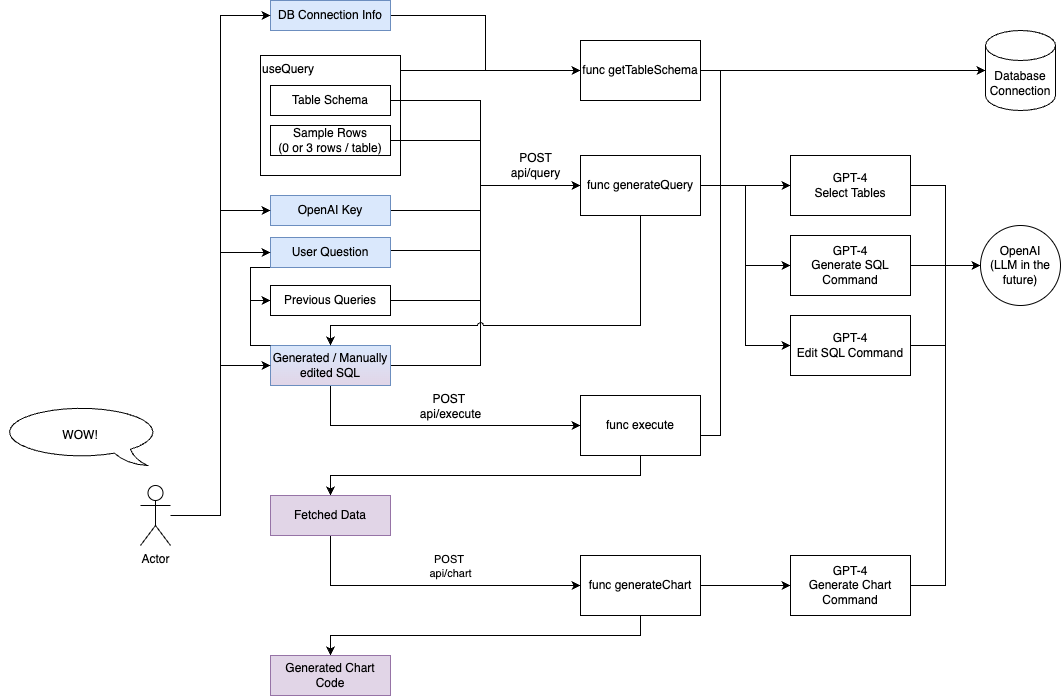

The diagram above was exported from draw.io. Its source (the exported page's mxGraphModel, read from the mxfile embedded in the PNG):
<mxGraphModel dx="2311" dy="911" grid="1" gridSize="10" guides="1" tooltips="1" connect="1" arrows="1" fold="1" page="1" pageScale="1" pageWidth="850" pageHeight="1100" math="0" shadow="0">
  <root>
    <mxCell id="0" />
    <mxCell id="1" parent="0" />
    <mxCell id="VTy-Ad7N_aKbIVixhO-T-38" style="edgeStyle=orthogonalEdgeStyle;rounded=0;orthogonalLoop=1;jettySize=auto;html=1;entryX=0;entryY=0.5;entryDx=0;entryDy=0;startArrow=none;startFill=0;" edge="1" parent="1" source="VTy-Ad7N_aKbIVixhO-T-29" target="VTy-Ad7N_aKbIVixhO-T-24">
      <mxGeometry relative="1" as="geometry">
        <Array as="points">
          <mxPoint x="190" y="115" />
          <mxPoint x="190" y="115" />
        </Array>
      </mxGeometry>
    </mxCell>
    <mxCell id="VTy-Ad7N_aKbIVixhO-T-29" value="useQuery" style="rounded=0;whiteSpace=wrap;html=1;verticalAlign=top;align=left;" vertex="1" parent="1">
      <mxGeometry x="30" y="100" width="140" height="120" as="geometry" />
    </mxCell>
    <mxCell id="VTy-Ad7N_aKbIVixhO-T-7" style="edgeStyle=orthogonalEdgeStyle;rounded=0;orthogonalLoop=1;jettySize=auto;html=1;entryX=0;entryY=0.5;entryDx=0;entryDy=0;" edge="1" parent="1" source="VTy-Ad7N_aKbIVixhO-T-1" target="VTy-Ad7N_aKbIVixhO-T-3">
      <mxGeometry relative="1" as="geometry" />
    </mxCell>
    <mxCell id="VTy-Ad7N_aKbIVixhO-T-8" style="edgeStyle=orthogonalEdgeStyle;rounded=0;orthogonalLoop=1;jettySize=auto;html=1;entryX=0;entryY=0.5;entryDx=0;entryDy=0;" edge="1" parent="1" source="VTy-Ad7N_aKbIVixhO-T-1" target="VTy-Ad7N_aKbIVixhO-T-4">
      <mxGeometry relative="1" as="geometry" />
    </mxCell>
    <mxCell id="VTy-Ad7N_aKbIVixhO-T-9" style="edgeStyle=orthogonalEdgeStyle;rounded=0;orthogonalLoop=1;jettySize=auto;html=1;entryX=0;entryY=0.5;entryDx=0;entryDy=0;startArrow=none;startFill=0;" edge="1" parent="1" source="VTy-Ad7N_aKbIVixhO-T-1" target="VTy-Ad7N_aKbIVixhO-T-5">
      <mxGeometry relative="1" as="geometry" />
    </mxCell>
    <mxCell id="VTy-Ad7N_aKbIVixhO-T-1" value="func generateQuery" style="rounded=0;whiteSpace=wrap;html=1;" vertex="1" parent="1">
      <mxGeometry x="350" y="200" width="120" height="60" as="geometry" />
    </mxCell>
    <mxCell id="VTy-Ad7N_aKbIVixhO-T-61" style="edgeStyle=orthogonalEdgeStyle;rounded=0;orthogonalLoop=1;jettySize=auto;html=1;entryX=0.5;entryY=0;entryDx=0;entryDy=0;" edge="1" parent="1" source="VTy-Ad7N_aKbIVixhO-T-2" target="VTy-Ad7N_aKbIVixhO-T-60">
      <mxGeometry relative="1" as="geometry">
        <Array as="points">
          <mxPoint x="410" y="520" />
          <mxPoint x="100" y="520" />
        </Array>
      </mxGeometry>
    </mxCell>
    <mxCell id="VTy-Ad7N_aKbIVixhO-T-2" value="func execute" style="rounded=0;whiteSpace=wrap;html=1;" vertex="1" parent="1">
      <mxGeometry x="350" y="440" width="120" height="60" as="geometry" />
    </mxCell>
    <mxCell id="VTy-Ad7N_aKbIVixhO-T-55" style="edgeStyle=orthogonalEdgeStyle;rounded=0;orthogonalLoop=1;jettySize=auto;html=1;entryX=0;entryY=0.5;entryDx=0;entryDy=0;" edge="1" parent="1" source="VTy-Ad7N_aKbIVixhO-T-3" target="VTy-Ad7N_aKbIVixhO-T-54">
      <mxGeometry relative="1" as="geometry" />
    </mxCell>
    <mxCell id="VTy-Ad7N_aKbIVixhO-T-3" value="GPT-4&lt;br&gt;Select Tables" style="rounded=0;whiteSpace=wrap;html=1;" vertex="1" parent="1">
      <mxGeometry x="560" y="200" width="120" height="60" as="geometry" />
    </mxCell>
    <mxCell id="VTy-Ad7N_aKbIVixhO-T-56" style="edgeStyle=orthogonalEdgeStyle;rounded=0;orthogonalLoop=1;jettySize=auto;html=1;entryX=0;entryY=0.5;entryDx=0;entryDy=0;" edge="1" parent="1" source="VTy-Ad7N_aKbIVixhO-T-4" target="VTy-Ad7N_aKbIVixhO-T-54">
      <mxGeometry relative="1" as="geometry" />
    </mxCell>
    <mxCell id="VTy-Ad7N_aKbIVixhO-T-4" value="GPT-4&lt;br&gt;Generate SQL Command" style="rounded=0;whiteSpace=wrap;html=1;" vertex="1" parent="1">
      <mxGeometry x="560" y="280" width="120" height="60" as="geometry" />
    </mxCell>
    <mxCell id="VTy-Ad7N_aKbIVixhO-T-57" style="edgeStyle=orthogonalEdgeStyle;rounded=0;orthogonalLoop=1;jettySize=auto;html=1;entryX=0;entryY=0.5;entryDx=0;entryDy=0;" edge="1" parent="1" source="VTy-Ad7N_aKbIVixhO-T-5" target="VTy-Ad7N_aKbIVixhO-T-54">
      <mxGeometry relative="1" as="geometry" />
    </mxCell>
    <mxCell id="VTy-Ad7N_aKbIVixhO-T-5" value="GPT-4&lt;br&gt;Edit SQL Command" style="rounded=0;whiteSpace=wrap;html=1;" vertex="1" parent="1">
      <mxGeometry x="560" y="360" width="120" height="60" as="geometry" />
    </mxCell>
    <mxCell id="VTy-Ad7N_aKbIVixhO-T-80" style="edgeStyle=orthogonalEdgeStyle;rounded=0;orthogonalLoop=1;jettySize=auto;html=1;entryX=0;entryY=0.5;entryDx=0;entryDy=0;" edge="1" parent="1" source="VTy-Ad7N_aKbIVixhO-T-10" target="VTy-Ad7N_aKbIVixhO-T-1">
      <mxGeometry relative="1" as="geometry">
        <Array as="points">
          <mxPoint x="250" y="295" />
          <mxPoint x="250" y="230" />
        </Array>
      </mxGeometry>
    </mxCell>
    <mxCell id="VTy-Ad7N_aKbIVixhO-T-82" style="edgeStyle=orthogonalEdgeStyle;rounded=0;orthogonalLoop=1;jettySize=auto;html=1;entryX=0;entryY=0.5;entryDx=0;entryDy=0;exitX=0;exitY=1;exitDx=0;exitDy=0;" edge="1" parent="1" source="VTy-Ad7N_aKbIVixhO-T-10" target="VTy-Ad7N_aKbIVixhO-T-12">
      <mxGeometry relative="1" as="geometry">
        <Array as="points">
          <mxPoint x="20" y="312" />
          <mxPoint x="20" y="345" />
        </Array>
      </mxGeometry>
    </mxCell>
    <mxCell id="VTy-Ad7N_aKbIVixhO-T-10" value="User Question" style="rounded=0;whiteSpace=wrap;html=1;fillColor=#dae8fc;strokeColor=#6c8ebf;" vertex="1" parent="1">
      <mxGeometry x="40" y="282" width="120" height="30" as="geometry" />
    </mxCell>
    <mxCell id="VTy-Ad7N_aKbIVixhO-T-19" style="edgeStyle=orthogonalEdgeStyle;rounded=0;orthogonalLoop=1;jettySize=auto;html=1;entryX=0;entryY=0.5;entryDx=0;entryDy=0;exitX=1;exitY=0.5;exitDx=0;exitDy=0;" edge="1" parent="1" source="VTy-Ad7N_aKbIVixhO-T-11" target="VTy-Ad7N_aKbIVixhO-T-1">
      <mxGeometry relative="1" as="geometry">
        <Array as="points">
          <mxPoint x="250" y="410" />
          <mxPoint x="250" y="230" />
        </Array>
      </mxGeometry>
    </mxCell>
    <mxCell id="VTy-Ad7N_aKbIVixhO-T-41" style="edgeStyle=orthogonalEdgeStyle;rounded=0;orthogonalLoop=1;jettySize=auto;html=1;entryX=0;entryY=0.5;entryDx=0;entryDy=0;" edge="1" parent="1" source="VTy-Ad7N_aKbIVixhO-T-11" target="VTy-Ad7N_aKbIVixhO-T-2">
      <mxGeometry relative="1" as="geometry">
        <Array as="points">
          <mxPoint x="100" y="470" />
        </Array>
      </mxGeometry>
    </mxCell>
    <mxCell id="VTy-Ad7N_aKbIVixhO-T-51" value="POST&amp;nbsp;&lt;br style=&quot;font-size: 12px;&quot;&gt;api/execute" style="edgeLabel;html=1;align=center;verticalAlign=middle;resizable=0;points=[];fontSize=12;" vertex="1" connectable="0" parent="VTy-Ad7N_aKbIVixhO-T-41">
      <mxGeometry y="1" relative="1" as="geometry">
        <mxPoint x="15" y="-19" as="offset" />
      </mxGeometry>
    </mxCell>
    <mxCell id="VTy-Ad7N_aKbIVixhO-T-11" value="Generated / Manually edited SQL" style="rounded=0;whiteSpace=wrap;html=1;fillColor=#dae8fc;strokeColor=#6c8ebf;gradientColor=#E1D5E7;" vertex="1" parent="1">
      <mxGeometry x="40" y="390" width="120" height="40" as="geometry" />
    </mxCell>
    <mxCell id="VTy-Ad7N_aKbIVixhO-T-81" style="edgeStyle=orthogonalEdgeStyle;rounded=0;orthogonalLoop=1;jettySize=auto;html=1;entryX=0;entryY=0.5;entryDx=0;entryDy=0;exitX=1;exitY=0.5;exitDx=0;exitDy=0;" edge="1" parent="1" source="VTy-Ad7N_aKbIVixhO-T-12" target="VTy-Ad7N_aKbIVixhO-T-1">
      <mxGeometry relative="1" as="geometry">
        <Array as="points">
          <mxPoint x="250" y="345" />
          <mxPoint x="250" y="230" />
        </Array>
      </mxGeometry>
    </mxCell>
    <mxCell id="VTy-Ad7N_aKbIVixhO-T-12" value="Previous Queries" style="rounded=0;whiteSpace=wrap;html=1;" vertex="1" parent="1">
      <mxGeometry x="40" y="330" width="120" height="30" as="geometry" />
    </mxCell>
    <mxCell id="VTy-Ad7N_aKbIVixhO-T-20" style="edgeStyle=orthogonalEdgeStyle;rounded=0;orthogonalLoop=1;jettySize=auto;html=1;entryX=0;entryY=0.5;entryDx=0;entryDy=0;" edge="1" parent="1" source="VTy-Ad7N_aKbIVixhO-T-13" target="VTy-Ad7N_aKbIVixhO-T-1">
      <mxGeometry relative="1" as="geometry">
        <Array as="points">
          <mxPoint x="250" y="145" />
          <mxPoint x="250" y="230" />
        </Array>
      </mxGeometry>
    </mxCell>
    <mxCell id="VTy-Ad7N_aKbIVixhO-T-13" value="Table Schema" style="rounded=0;whiteSpace=wrap;html=1;" vertex="1" parent="1">
      <mxGeometry x="40" y="130" width="120" height="30" as="geometry" />
    </mxCell>
    <mxCell id="VTy-Ad7N_aKbIVixhO-T-21" style="edgeStyle=orthogonalEdgeStyle;rounded=0;orthogonalLoop=1;jettySize=auto;html=1;entryX=0;entryY=0.5;entryDx=0;entryDy=0;" edge="1" parent="1" source="VTy-Ad7N_aKbIVixhO-T-14" target="VTy-Ad7N_aKbIVixhO-T-1">
      <mxGeometry relative="1" as="geometry">
        <Array as="points">
          <mxPoint x="250" y="185" />
          <mxPoint x="250" y="230" />
        </Array>
      </mxGeometry>
    </mxCell>
    <mxCell id="VTy-Ad7N_aKbIVixhO-T-14" value="Sample Rows &lt;br&gt;(0 or 3 rows / table)" style="rounded=0;whiteSpace=wrap;html=1;" vertex="1" parent="1">
      <mxGeometry x="40" y="170" width="120" height="30" as="geometry" />
    </mxCell>
    <mxCell id="VTy-Ad7N_aKbIVixhO-T-23" value="POST &lt;br&gt;api/query" style="text;html=1;align=center;verticalAlign=middle;resizable=0;points=[];autosize=1;strokeColor=none;fillColor=none;" vertex="1" parent="1">
      <mxGeometry x="270" y="190" width="70" height="40" as="geometry" />
    </mxCell>
    <mxCell id="VTy-Ad7N_aKbIVixhO-T-58" style="edgeStyle=orthogonalEdgeStyle;rounded=0;orthogonalLoop=1;jettySize=auto;html=1;" edge="1" parent="1" source="VTy-Ad7N_aKbIVixhO-T-24" target="VTy-Ad7N_aKbIVixhO-T-39">
      <mxGeometry relative="1" as="geometry" />
    </mxCell>
    <mxCell id="VTy-Ad7N_aKbIVixhO-T-24" value="func getTableSchema" style="rounded=0;whiteSpace=wrap;html=1;" vertex="1" parent="1">
      <mxGeometry x="350" y="85" width="120" height="60" as="geometry" />
    </mxCell>
    <mxCell id="VTy-Ad7N_aKbIVixhO-T-39" value="Database Connection" style="shape=cylinder3;whiteSpace=wrap;html=1;boundedLbl=1;backgroundOutline=1;size=15;" vertex="1" parent="1">
      <mxGeometry x="755" y="75" width="70" height="80" as="geometry" />
    </mxCell>
    <mxCell id="VTy-Ad7N_aKbIVixhO-T-45" style="edgeStyle=orthogonalEdgeStyle;rounded=0;orthogonalLoop=1;jettySize=auto;html=1;entryX=0;entryY=0.5;entryDx=0;entryDy=0;jumpStyle=arc;exitX=0;exitY=0;exitDx=0;exitDy=0;" edge="1" parent="1" source="VTy-Ad7N_aKbIVixhO-T-11" target="VTy-Ad7N_aKbIVixhO-T-12">
      <mxGeometry relative="1" as="geometry">
        <mxPoint x="40" y="400" as="sourcePoint" />
        <Array as="points">
          <mxPoint x="20" y="390" />
          <mxPoint x="20" y="345" />
        </Array>
      </mxGeometry>
    </mxCell>
    <mxCell id="VTy-Ad7N_aKbIVixhO-T-22" style="edgeStyle=orthogonalEdgeStyle;rounded=0;orthogonalLoop=1;jettySize=auto;html=1;entryX=0.5;entryY=0;entryDx=0;entryDy=0;jumpStyle=arc;exitX=0.5;exitY=1;exitDx=0;exitDy=0;" edge="1" parent="1" source="VTy-Ad7N_aKbIVixhO-T-1" target="VTy-Ad7N_aKbIVixhO-T-11">
      <mxGeometry relative="1" as="geometry">
        <Array as="points">
          <mxPoint x="410" y="370" />
          <mxPoint x="100" y="370" />
        </Array>
      </mxGeometry>
    </mxCell>
    <mxCell id="VTy-Ad7N_aKbIVixhO-T-54" value="OpenAI&lt;br&gt;(LLM in the future)" style="ellipse;whiteSpace=wrap;html=1;aspect=fixed;" vertex="1" parent="1">
      <mxGeometry x="750" y="270" width="80" height="80" as="geometry" />
    </mxCell>
    <mxCell id="VTy-Ad7N_aKbIVixhO-T-59" style="edgeStyle=orthogonalEdgeStyle;rounded=0;orthogonalLoop=1;jettySize=auto;html=1;entryX=0;entryY=0.5;entryDx=0;entryDy=0;entryPerimeter=0;jumpStyle=arc;" edge="1" parent="1" source="VTy-Ad7N_aKbIVixhO-T-2" target="VTy-Ad7N_aKbIVixhO-T-39">
      <mxGeometry relative="1" as="geometry">
        <Array as="points">
          <mxPoint x="490" y="480" />
          <mxPoint x="490" y="115" />
        </Array>
      </mxGeometry>
    </mxCell>
    <mxCell id="VTy-Ad7N_aKbIVixhO-T-66" style="edgeStyle=orthogonalEdgeStyle;rounded=0;orthogonalLoop=1;jettySize=auto;html=1;entryX=0;entryY=0.5;entryDx=0;entryDy=0;exitX=0.5;exitY=1;exitDx=0;exitDy=0;" edge="1" parent="1" source="VTy-Ad7N_aKbIVixhO-T-60" target="VTy-Ad7N_aKbIVixhO-T-62">
      <mxGeometry relative="1" as="geometry" />
    </mxCell>
    <mxCell id="VTy-Ad7N_aKbIVixhO-T-67" value="POST&amp;nbsp;&lt;br&gt;api/chart" style="edgeLabel;html=1;align=center;verticalAlign=middle;resizable=0;points=[];" vertex="1" connectable="0" parent="VTy-Ad7N_aKbIVixhO-T-66">
      <mxGeometry x="0.1306" y="-2" relative="1" as="geometry">
        <mxPoint y="-22" as="offset" />
      </mxGeometry>
    </mxCell>
    <mxCell id="VTy-Ad7N_aKbIVixhO-T-60" value="Fetched Data" style="rounded=0;whiteSpace=wrap;html=1;fillColor=#e1d5e7;strokeColor=#9673a6;" vertex="1" parent="1">
      <mxGeometry x="40" y="540" width="120" height="40" as="geometry" />
    </mxCell>
    <mxCell id="VTy-Ad7N_aKbIVixhO-T-65" style="edgeStyle=orthogonalEdgeStyle;rounded=0;orthogonalLoop=1;jettySize=auto;html=1;entryX=0;entryY=0.5;entryDx=0;entryDy=0;" edge="1" parent="1" source="VTy-Ad7N_aKbIVixhO-T-62" target="VTy-Ad7N_aKbIVixhO-T-63">
      <mxGeometry relative="1" as="geometry" />
    </mxCell>
    <mxCell id="VTy-Ad7N_aKbIVixhO-T-73" style="edgeStyle=orthogonalEdgeStyle;rounded=0;orthogonalLoop=1;jettySize=auto;html=1;entryX=0.5;entryY=0;entryDx=0;entryDy=0;" edge="1" parent="1" source="VTy-Ad7N_aKbIVixhO-T-62" target="VTy-Ad7N_aKbIVixhO-T-72">
      <mxGeometry relative="1" as="geometry">
        <Array as="points">
          <mxPoint x="410" y="680" />
          <mxPoint x="100" y="680" />
        </Array>
      </mxGeometry>
    </mxCell>
    <mxCell id="VTy-Ad7N_aKbIVixhO-T-62" value="func generateChart" style="rounded=0;whiteSpace=wrap;html=1;" vertex="1" parent="1">
      <mxGeometry x="350" y="600" width="120" height="60" as="geometry" />
    </mxCell>
    <mxCell id="VTy-Ad7N_aKbIVixhO-T-64" style="edgeStyle=orthogonalEdgeStyle;rounded=0;orthogonalLoop=1;jettySize=auto;html=1;entryX=0;entryY=0.5;entryDx=0;entryDy=0;" edge="1" parent="1" source="VTy-Ad7N_aKbIVixhO-T-63" target="VTy-Ad7N_aKbIVixhO-T-54">
      <mxGeometry relative="1" as="geometry" />
    </mxCell>
    <mxCell id="VTy-Ad7N_aKbIVixhO-T-63" value="GPT-4&lt;br&gt;Generate Chart Command" style="rounded=0;whiteSpace=wrap;html=1;" vertex="1" parent="1">
      <mxGeometry x="560" y="600" width="120" height="60" as="geometry" />
    </mxCell>
    <mxCell id="VTy-Ad7N_aKbIVixhO-T-71" style="edgeStyle=orthogonalEdgeStyle;rounded=0;orthogonalLoop=1;jettySize=auto;html=1;entryX=0;entryY=0.5;entryDx=0;entryDy=0;" edge="1" parent="1" source="VTy-Ad7N_aKbIVixhO-T-68" target="VTy-Ad7N_aKbIVixhO-T-1">
      <mxGeometry relative="1" as="geometry">
        <Array as="points">
          <mxPoint x="250" y="255" />
          <mxPoint x="250" y="230" />
        </Array>
      </mxGeometry>
    </mxCell>
    <mxCell id="VTy-Ad7N_aKbIVixhO-T-68" value="OpenAI Key" style="rounded=0;whiteSpace=wrap;html=1;fillColor=#dae8fc;strokeColor=#6c8ebf;" vertex="1" parent="1">
      <mxGeometry x="40" y="240" width="120" height="30" as="geometry" />
    </mxCell>
    <mxCell id="VTy-Ad7N_aKbIVixhO-T-70" style="edgeStyle=orthogonalEdgeStyle;rounded=0;orthogonalLoop=1;jettySize=auto;html=1;entryX=0;entryY=0.5;entryDx=0;entryDy=0;" edge="1" parent="1" source="VTy-Ad7N_aKbIVixhO-T-69" target="VTy-Ad7N_aKbIVixhO-T-24">
      <mxGeometry relative="1" as="geometry" />
    </mxCell>
    <mxCell id="VTy-Ad7N_aKbIVixhO-T-69" value="DB Connection Info" style="rounded=0;whiteSpace=wrap;html=1;fillColor=#dae8fc;strokeColor=#6c8ebf;" vertex="1" parent="1">
      <mxGeometry x="40" y="45" width="120" height="30" as="geometry" />
    </mxCell>
    <mxCell id="VTy-Ad7N_aKbIVixhO-T-72" value="Generated Chart Code" style="rounded=0;whiteSpace=wrap;html=1;fillColor=#e1d5e7;strokeColor=#9673a6;" vertex="1" parent="1">
      <mxGeometry x="40" y="700" width="120" height="40" as="geometry" />
    </mxCell>
    <mxCell id="VTy-Ad7N_aKbIVixhO-T-76" style="edgeStyle=orthogonalEdgeStyle;rounded=0;orthogonalLoop=1;jettySize=auto;html=1;entryX=0;entryY=0.5;entryDx=0;entryDy=0;" edge="1" parent="1" source="VTy-Ad7N_aKbIVixhO-T-74" target="VTy-Ad7N_aKbIVixhO-T-69">
      <mxGeometry relative="1" as="geometry" />
    </mxCell>
    <mxCell id="VTy-Ad7N_aKbIVixhO-T-77" style="edgeStyle=orthogonalEdgeStyle;rounded=0;orthogonalLoop=1;jettySize=auto;html=1;entryX=0;entryY=0.5;entryDx=0;entryDy=0;" edge="1" parent="1" source="VTy-Ad7N_aKbIVixhO-T-74" target="VTy-Ad7N_aKbIVixhO-T-68">
      <mxGeometry relative="1" as="geometry" />
    </mxCell>
    <mxCell id="VTy-Ad7N_aKbIVixhO-T-78" style="edgeStyle=orthogonalEdgeStyle;rounded=0;orthogonalLoop=1;jettySize=auto;html=1;entryX=0;entryY=0.5;entryDx=0;entryDy=0;" edge="1" parent="1" source="VTy-Ad7N_aKbIVixhO-T-74" target="VTy-Ad7N_aKbIVixhO-T-10">
      <mxGeometry relative="1" as="geometry" />
    </mxCell>
    <mxCell id="VTy-Ad7N_aKbIVixhO-T-79" style="edgeStyle=orthogonalEdgeStyle;rounded=0;orthogonalLoop=1;jettySize=auto;html=1;entryX=0;entryY=0.5;entryDx=0;entryDy=0;" edge="1" parent="1" source="VTy-Ad7N_aKbIVixhO-T-74" target="VTy-Ad7N_aKbIVixhO-T-11">
      <mxGeometry relative="1" as="geometry" />
    </mxCell>
    <mxCell id="VTy-Ad7N_aKbIVixhO-T-74" value="Actor" style="shape=umlActor;verticalLabelPosition=bottom;verticalAlign=top;html=1;outlineConnect=0;" vertex="1" parent="1">
      <mxGeometry x="-90" y="530" width="30" height="60" as="geometry" />
    </mxCell>
    <mxCell id="VTy-Ad7N_aKbIVixhO-T-75" value="WOW!" style="whiteSpace=wrap;html=1;shape=mxgraph.basic.oval_callout;flipH=1;" vertex="1" parent="1">
      <mxGeometry x="-230" y="450" width="160" height="60" as="geometry" />
    </mxCell>
  </root>
</mxGraphModel>